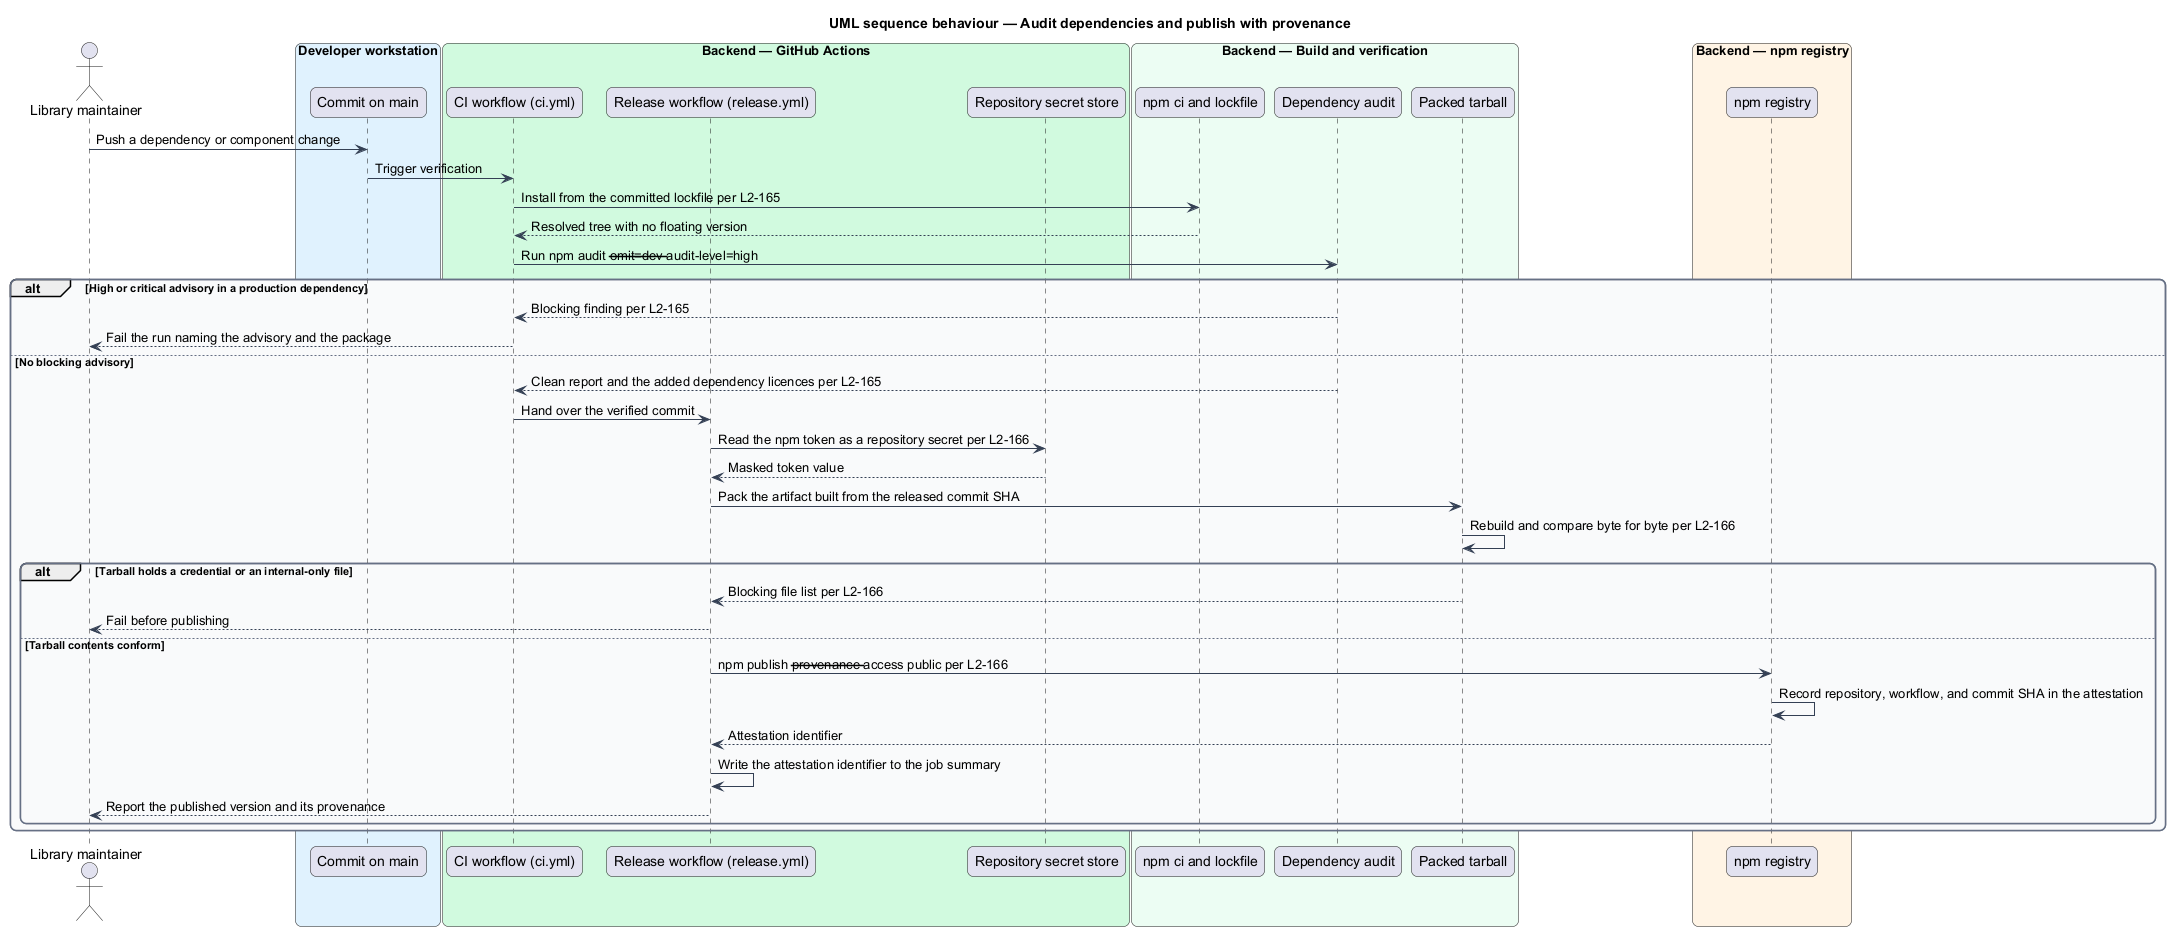

The diagram above was rendered by PlantUML. Its source (embedded in the PNG):
@startuml
title UML sequence behaviour — Audit dependencies and publish with provenance
skinparam backgroundColor #FFFFFF
skinparam shadowing false
skinparam roundcorner 12
skinparam defaultFontName Arial
skinparam ArrowColor #344054
skinparam rectangle {
  BorderColor #344054
  FontColor #101828
}
skinparam package {
  BorderColor #667085
  FontColor #101828
  BackgroundColor #F9FAFB
}
actor "Library maintainer" as maintainer
box "Developer workstation" #E0F2FE
  participant "Commit on main" as commit
end box
box "Backend — GitHub Actions" #D1FADF
  participant "CI workflow (ci.yml)" as ci
  participant "Release workflow (release.yml)" as release
  participant "Repository secret store" as secrets
end box
box "Backend — Build and verification" #ECFDF3
  participant "npm ci and lockfile" as install
  participant "Dependency audit" as audit
  participant "Packed tarball" as tarball
end box
box "Backend — npm registry" #FFF4E5
  participant "npm registry" as npm
end box

maintainer -> commit : Push a dependency or component change
commit -> ci : Trigger verification
ci -> install : Install from the committed lockfile per L2-165
install --> ci : Resolved tree with no floating version
ci -> audit : Run npm audit --omit=dev --audit-level=high

alt High or critical advisory in a production dependency
  audit --> ci : Blocking finding per L2-165
  ci --> maintainer : Fail the run naming the advisory and the package
else No blocking advisory
  audit --> ci : Clean report and the added dependency licences per L2-165
  ci -> release : Hand over the verified commit
  release -> secrets : Read the npm token as a repository secret per L2-166
  secrets --> release : Masked token value
  release -> tarball : Pack the artifact built from the released commit SHA
  tarball -> tarball : Rebuild and compare byte for byte per L2-166

  alt Tarball holds a credential or an internal-only file
    tarball --> release : Blocking file list per L2-166
    release --> maintainer : Fail before publishing
  else Tarball contents conform
    release -> npm : npm publish --provenance --access public per L2-166
    npm -> npm : Record repository, workflow, and commit SHA in the attestation
    npm --> release : Attestation identifier
    release -> release : Write the attestation identifier to the job summary
    release --> maintainer : Report the published version and its provenance
  end
end
@enduml